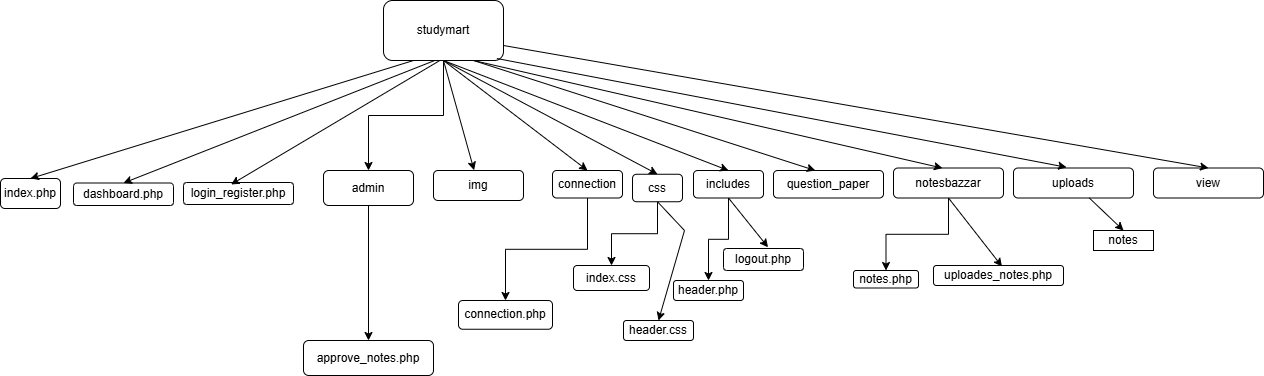

The diagram above was exported from draw.io. Its source (the exported page's mxGraphModel, read from the mxfile embedded in the PNG):
<mxGraphModel dx="2053" dy="665" grid="1" gridSize="10" guides="1" tooltips="1" connect="1" arrows="1" fold="1" page="1" pageScale="1" pageWidth="827" pageHeight="1169" math="0" shadow="0">
  <root>
    <mxCell id="0" />
    <mxCell id="1" parent="0" />
    <mxCell id="PKE4AhP9uMvBxUCcxSTT-14" value="view" style="rounded=1;whiteSpace=wrap;html=1;" vertex="1" parent="1">
      <mxGeometry x="710" y="227.5" width="110" height="30" as="geometry" />
    </mxCell>
    <mxCell id="PKE4AhP9uMvBxUCcxSTT-15" value="uploads" style="rounded=1;whiteSpace=wrap;html=1;" vertex="1" parent="1">
      <mxGeometry x="570" y="227.5" width="120" height="30" as="geometry" />
    </mxCell>
    <mxCell id="PKE4AhP9uMvBxUCcxSTT-53" value="" style="edgeStyle=orthogonalEdgeStyle;rounded=0;orthogonalLoop=1;jettySize=auto;html=1;" edge="1" parent="1" source="PKE4AhP9uMvBxUCcxSTT-16" target="PKE4AhP9uMvBxUCcxSTT-52">
      <mxGeometry relative="1" as="geometry" />
    </mxCell>
    <mxCell id="PKE4AhP9uMvBxUCcxSTT-16" value="notesbazzar" style="rounded=1;whiteSpace=wrap;html=1;" vertex="1" parent="1">
      <mxGeometry x="450" y="227.5" width="110" height="30" as="geometry" />
    </mxCell>
    <mxCell id="PKE4AhP9uMvBxUCcxSTT-17" value="question_paper" style="rounded=1;whiteSpace=wrap;html=1;" vertex="1" parent="1">
      <mxGeometry x="330" y="230" width="110" height="27.5" as="geometry" />
    </mxCell>
    <mxCell id="PKE4AhP9uMvBxUCcxSTT-49" value="" style="edgeStyle=orthogonalEdgeStyle;rounded=0;orthogonalLoop=1;jettySize=auto;html=1;" edge="1" parent="1" source="PKE4AhP9uMvBxUCcxSTT-18" target="PKE4AhP9uMvBxUCcxSTT-48">
      <mxGeometry relative="1" as="geometry" />
    </mxCell>
    <mxCell id="PKE4AhP9uMvBxUCcxSTT-18" value="includes" style="rounded=1;whiteSpace=wrap;html=1;" vertex="1" parent="1">
      <mxGeometry x="250" y="230" width="70" height="27.5" as="geometry" />
    </mxCell>
    <mxCell id="PKE4AhP9uMvBxUCcxSTT-44" value="" style="edgeStyle=orthogonalEdgeStyle;rounded=0;orthogonalLoop=1;jettySize=auto;html=1;" edge="1" parent="1" source="PKE4AhP9uMvBxUCcxSTT-19" target="PKE4AhP9uMvBxUCcxSTT-43">
      <mxGeometry relative="1" as="geometry" />
    </mxCell>
    <mxCell id="PKE4AhP9uMvBxUCcxSTT-19" value="css" style="rounded=1;whiteSpace=wrap;html=1;" vertex="1" parent="1">
      <mxGeometry x="189" y="233.75" width="50" height="27.5" as="geometry" />
    </mxCell>
    <mxCell id="PKE4AhP9uMvBxUCcxSTT-42" value="" style="edgeStyle=orthogonalEdgeStyle;rounded=0;orthogonalLoop=1;jettySize=auto;html=1;" edge="1" parent="1" source="PKE4AhP9uMvBxUCcxSTT-20" target="PKE4AhP9uMvBxUCcxSTT-41">
      <mxGeometry relative="1" as="geometry" />
    </mxCell>
    <mxCell id="PKE4AhP9uMvBxUCcxSTT-20" value="connection" style="rounded=1;whiteSpace=wrap;html=1;" vertex="1" parent="1">
      <mxGeometry x="109" y="230" width="70" height="27.5" as="geometry" />
    </mxCell>
    <mxCell id="PKE4AhP9uMvBxUCcxSTT-21" value="img" style="rounded=1;whiteSpace=wrap;html=1;" vertex="1" parent="1">
      <mxGeometry x="-10" y="230" width="90" height="30" as="geometry" />
    </mxCell>
    <mxCell id="PKE4AhP9uMvBxUCcxSTT-40" value="" style="edgeStyle=orthogonalEdgeStyle;rounded=0;orthogonalLoop=1;jettySize=auto;html=1;" edge="1" parent="1" source="PKE4AhP9uMvBxUCcxSTT-22" target="PKE4AhP9uMvBxUCcxSTT-39">
      <mxGeometry relative="1" as="geometry" />
    </mxCell>
    <mxCell id="PKE4AhP9uMvBxUCcxSTT-22" value="admin" style="rounded=1;whiteSpace=wrap;html=1;" vertex="1" parent="1">
      <mxGeometry x="-120" y="230" width="90" height="35" as="geometry" />
    </mxCell>
    <mxCell id="PKE4AhP9uMvBxUCcxSTT-23" value="login_register.php" style="rounded=1;whiteSpace=wrap;html=1;" vertex="1" parent="1">
      <mxGeometry x="-260" y="242" width="110" height="22" as="geometry" />
    </mxCell>
    <mxCell id="PKE4AhP9uMvBxUCcxSTT-24" value="dashboard.php" style="rounded=1;whiteSpace=wrap;html=1;" vertex="1" parent="1">
      <mxGeometry x="-370" y="242.5" width="100" height="22.5" as="geometry" />
    </mxCell>
    <mxCell id="PKE4AhP9uMvBxUCcxSTT-25" value="index.php" style="rounded=1;whiteSpace=wrap;html=1;" vertex="1" parent="1">
      <mxGeometry x="-443" y="238" width="60" height="30" as="geometry" />
    </mxCell>
    <mxCell id="PKE4AhP9uMvBxUCcxSTT-27" value="" style="edgeStyle=orthogonalEdgeStyle;rounded=0;orthogonalLoop=1;jettySize=auto;html=1;" edge="1" parent="1" source="PKE4AhP9uMvBxUCcxSTT-26" target="PKE4AhP9uMvBxUCcxSTT-22">
      <mxGeometry relative="1" as="geometry" />
    </mxCell>
    <mxCell id="PKE4AhP9uMvBxUCcxSTT-26" value="studymart" style="rounded=1;whiteSpace=wrap;html=1;" vertex="1" parent="1">
      <mxGeometry x="-60" y="60" width="120" height="60" as="geometry" />
    </mxCell>
    <mxCell id="PKE4AhP9uMvBxUCcxSTT-28" value="" style="endArrow=classic;html=1;rounded=0;entryX=0.451;entryY=-0.009;entryDx=0;entryDy=0;entryPerimeter=0;exitX=0.5;exitY=1;exitDx=0;exitDy=0;" edge="1" parent="1" source="PKE4AhP9uMvBxUCcxSTT-26" target="PKE4AhP9uMvBxUCcxSTT-21">
      <mxGeometry width="50" height="50" relative="1" as="geometry">
        <mxPoint x="-70" y="160" as="sourcePoint" />
        <mxPoint x="-20" y="110" as="targetPoint" />
      </mxGeometry>
    </mxCell>
    <mxCell id="PKE4AhP9uMvBxUCcxSTT-29" value="" style="endArrow=classic;html=1;rounded=0;entryX=0.433;entryY=0.089;entryDx=0;entryDy=0;entryPerimeter=0;exitX=0.466;exitY=1.004;exitDx=0;exitDy=0;exitPerimeter=0;" edge="1" parent="1" source="PKE4AhP9uMvBxUCcxSTT-26" target="PKE4AhP9uMvBxUCcxSTT-23">
      <mxGeometry width="50" height="50" relative="1" as="geometry">
        <mxPoint x="-70" y="160" as="sourcePoint" />
        <mxPoint x="-210" y="240" as="targetPoint" />
      </mxGeometry>
    </mxCell>
    <mxCell id="PKE4AhP9uMvBxUCcxSTT-30" value="" style="endArrow=classic;html=1;rounded=0;entryX=0.5;entryY=0;entryDx=0;entryDy=0;exitX=0.428;exitY=0.999;exitDx=0;exitDy=0;exitPerimeter=0;" edge="1" parent="1" source="PKE4AhP9uMvBxUCcxSTT-26" target="PKE4AhP9uMvBxUCcxSTT-24">
      <mxGeometry width="50" height="50" relative="1" as="geometry">
        <mxPoint x="-70" y="160" as="sourcePoint" />
        <mxPoint x="-20" y="110" as="targetPoint" />
      </mxGeometry>
    </mxCell>
    <mxCell id="PKE4AhP9uMvBxUCcxSTT-31" value="" style="endArrow=classic;html=1;rounded=0;entryX=0.5;entryY=0;entryDx=0;entryDy=0;exitX=0.25;exitY=1;exitDx=0;exitDy=0;" edge="1" parent="1" source="PKE4AhP9uMvBxUCcxSTT-26" target="PKE4AhP9uMvBxUCcxSTT-25">
      <mxGeometry width="50" height="50" relative="1" as="geometry">
        <mxPoint x="-160" y="160" as="sourcePoint" />
        <mxPoint x="-110" y="110" as="targetPoint" />
      </mxGeometry>
    </mxCell>
    <mxCell id="PKE4AhP9uMvBxUCcxSTT-32" value="" style="endArrow=classic;html=1;rounded=0;entryX=0.5;entryY=0;entryDx=0;entryDy=0;exitX=0.5;exitY=1;exitDx=0;exitDy=0;" edge="1" parent="1" source="PKE4AhP9uMvBxUCcxSTT-26" target="PKE4AhP9uMvBxUCcxSTT-20">
      <mxGeometry width="50" height="50" relative="1" as="geometry">
        <mxPoint x="290" y="170" as="sourcePoint" />
        <mxPoint x="340" y="120" as="targetPoint" />
      </mxGeometry>
    </mxCell>
    <mxCell id="PKE4AhP9uMvBxUCcxSTT-33" value="" style="endArrow=classic;html=1;rounded=0;entryX=0.5;entryY=0;entryDx=0;entryDy=0;exitX=0.5;exitY=1;exitDx=0;exitDy=0;" edge="1" parent="1" source="PKE4AhP9uMvBxUCcxSTT-26" target="PKE4AhP9uMvBxUCcxSTT-19">
      <mxGeometry width="50" height="50" relative="1" as="geometry">
        <mxPoint x="290" y="170" as="sourcePoint" />
        <mxPoint x="340" y="120" as="targetPoint" />
      </mxGeometry>
    </mxCell>
    <mxCell id="PKE4AhP9uMvBxUCcxSTT-34" value="" style="endArrow=classic;html=1;rounded=0;entryX=0.5;entryY=0;entryDx=0;entryDy=0;exitX=0.5;exitY=1;exitDx=0;exitDy=0;" edge="1" parent="1" source="PKE4AhP9uMvBxUCcxSTT-26" target="PKE4AhP9uMvBxUCcxSTT-18">
      <mxGeometry width="50" height="50" relative="1" as="geometry">
        <mxPoint x="290" y="170" as="sourcePoint" />
        <mxPoint x="340" y="120" as="targetPoint" />
      </mxGeometry>
    </mxCell>
    <mxCell id="PKE4AhP9uMvBxUCcxSTT-35" value="" style="endArrow=classic;html=1;rounded=0;entryX=0.38;entryY=0;entryDx=0;entryDy=0;entryPerimeter=0;exitX=0.75;exitY=1;exitDx=0;exitDy=0;" edge="1" parent="1" source="PKE4AhP9uMvBxUCcxSTT-26" target="PKE4AhP9uMvBxUCcxSTT-17">
      <mxGeometry width="50" height="50" relative="1" as="geometry">
        <mxPoint x="290" y="170" as="sourcePoint" />
        <mxPoint x="340" y="120" as="targetPoint" />
      </mxGeometry>
    </mxCell>
    <mxCell id="PKE4AhP9uMvBxUCcxSTT-36" value="" style="endArrow=classic;html=1;rounded=0;entryX=0.445;entryY=0.003;entryDx=0;entryDy=0;entryPerimeter=0;exitX=0.75;exitY=1;exitDx=0;exitDy=0;" edge="1" parent="1" source="PKE4AhP9uMvBxUCcxSTT-26" target="PKE4AhP9uMvBxUCcxSTT-16">
      <mxGeometry width="50" height="50" relative="1" as="geometry">
        <mxPoint x="290" y="170" as="sourcePoint" />
        <mxPoint x="340" y="120" as="targetPoint" />
      </mxGeometry>
    </mxCell>
    <mxCell id="PKE4AhP9uMvBxUCcxSTT-37" value="" style="endArrow=classic;html=1;rounded=0;entryX=0.442;entryY=-0.023;entryDx=0;entryDy=0;entryPerimeter=0;exitX=0.945;exitY=0.967;exitDx=0;exitDy=0;exitPerimeter=0;" edge="1" parent="1" source="PKE4AhP9uMvBxUCcxSTT-26" target="PKE4AhP9uMvBxUCcxSTT-15">
      <mxGeometry width="50" height="50" relative="1" as="geometry">
        <mxPoint x="290" y="170" as="sourcePoint" />
        <mxPoint x="340" y="120" as="targetPoint" />
      </mxGeometry>
    </mxCell>
    <mxCell id="PKE4AhP9uMvBxUCcxSTT-38" value="" style="endArrow=classic;html=1;rounded=0;entryX=0.5;entryY=0;entryDx=0;entryDy=0;exitX=1;exitY=0.75;exitDx=0;exitDy=0;" edge="1" parent="1" source="PKE4AhP9uMvBxUCcxSTT-26" target="PKE4AhP9uMvBxUCcxSTT-14">
      <mxGeometry width="50" height="50" relative="1" as="geometry">
        <mxPoint x="290" y="170" as="sourcePoint" />
        <mxPoint x="340" y="120" as="targetPoint" />
      </mxGeometry>
    </mxCell>
    <mxCell id="PKE4AhP9uMvBxUCcxSTT-39" value="approve_notes.php" style="rounded=1;whiteSpace=wrap;html=1;" vertex="1" parent="1">
      <mxGeometry x="-140" y="400" width="130" height="35" as="geometry" />
    </mxCell>
    <mxCell id="PKE4AhP9uMvBxUCcxSTT-41" value="connection.php" style="whiteSpace=wrap;html=1;rounded=1;" vertex="1" parent="1">
      <mxGeometry x="15" y="360" width="94" height="28.75" as="geometry" />
    </mxCell>
    <mxCell id="PKE4AhP9uMvBxUCcxSTT-43" value="index.css" style="whiteSpace=wrap;html=1;rounded=1;" vertex="1" parent="1">
      <mxGeometry x="130" y="325" width="76" height="25" as="geometry" />
    </mxCell>
    <mxCell id="PKE4AhP9uMvBxUCcxSTT-45" value="header.css" style="rounded=1;whiteSpace=wrap;html=1;" vertex="1" parent="1">
      <mxGeometry x="180" y="380" width="70" height="20" as="geometry" />
    </mxCell>
    <mxCell id="PKE4AhP9uMvBxUCcxSTT-46" value="" style="endArrow=classic;html=1;rounded=0;entryX=0.5;entryY=0;entryDx=0;entryDy=0;exitX=0.5;exitY=1;exitDx=0;exitDy=0;" edge="1" parent="1" source="PKE4AhP9uMvBxUCcxSTT-19" target="PKE4AhP9uMvBxUCcxSTT-45">
      <mxGeometry width="50" height="50" relative="1" as="geometry">
        <mxPoint x="170" y="350" as="sourcePoint" />
        <mxPoint x="220" y="300" as="targetPoint" />
        <Array as="points">
          <mxPoint x="241" y="290" />
        </Array>
      </mxGeometry>
    </mxCell>
    <mxCell id="PKE4AhP9uMvBxUCcxSTT-48" value="header.php" style="rounded=1;whiteSpace=wrap;html=1;" vertex="1" parent="1">
      <mxGeometry x="230" y="340" width="70" height="20" as="geometry" />
    </mxCell>
    <mxCell id="PKE4AhP9uMvBxUCcxSTT-50" value="logout.php" style="rounded=1;whiteSpace=wrap;html=1;" vertex="1" parent="1">
      <mxGeometry x="280" y="308" width="80" height="22" as="geometry" />
    </mxCell>
    <mxCell id="PKE4AhP9uMvBxUCcxSTT-51" value="" style="endArrow=classic;html=1;rounded=0;entryX=0.557;entryY=-0.056;entryDx=0;entryDy=0;entryPerimeter=0;exitX=0.5;exitY=1;exitDx=0;exitDy=0;" edge="1" parent="1" source="PKE4AhP9uMvBxUCcxSTT-18" target="PKE4AhP9uMvBxUCcxSTT-50">
      <mxGeometry width="50" height="50" relative="1" as="geometry">
        <mxPoint x="270" y="330" as="sourcePoint" />
        <mxPoint x="320" y="280" as="targetPoint" />
      </mxGeometry>
    </mxCell>
    <mxCell id="PKE4AhP9uMvBxUCcxSTT-52" value="notes.php" style="whiteSpace=wrap;html=1;rounded=1;" vertex="1" parent="1">
      <mxGeometry x="410" y="330" width="65" height="17.5" as="geometry" />
    </mxCell>
    <mxCell id="PKE4AhP9uMvBxUCcxSTT-54" value="" style="endArrow=classic;html=1;rounded=0;exitX=0.5;exitY=1;exitDx=0;exitDy=0;entryX=0.527;entryY=0.049;entryDx=0;entryDy=0;entryPerimeter=0;" edge="1" parent="1" source="PKE4AhP9uMvBxUCcxSTT-16" target="PKE4AhP9uMvBxUCcxSTT-55">
      <mxGeometry width="50" height="50" relative="1" as="geometry">
        <mxPoint x="520" y="360" as="sourcePoint" />
        <mxPoint x="560" y="320" as="targetPoint" />
      </mxGeometry>
    </mxCell>
    <mxCell id="PKE4AhP9uMvBxUCcxSTT-55" value="uploades_notes.php" style="rounded=1;whiteSpace=wrap;html=1;" vertex="1" parent="1">
      <mxGeometry x="490" y="325" width="130" height="20" as="geometry" />
    </mxCell>
    <mxCell id="PKE4AhP9uMvBxUCcxSTT-58" value="notes" style="rounded=0;whiteSpace=wrap;html=1;" vertex="1" parent="1">
      <mxGeometry x="650" y="290" width="60" height="20" as="geometry" />
    </mxCell>
    <mxCell id="PKE4AhP9uMvBxUCcxSTT-59" value="" style="endArrow=classic;html=1;rounded=0;entryX=0.5;entryY=0;entryDx=0;entryDy=0;" edge="1" parent="1" source="PKE4AhP9uMvBxUCcxSTT-15" target="PKE4AhP9uMvBxUCcxSTT-58">
      <mxGeometry width="50" height="50" relative="1" as="geometry">
        <mxPoint x="600" y="320" as="sourcePoint" />
        <mxPoint x="650" y="270" as="targetPoint" />
      </mxGeometry>
    </mxCell>
  </root>
</mxGraphModel>